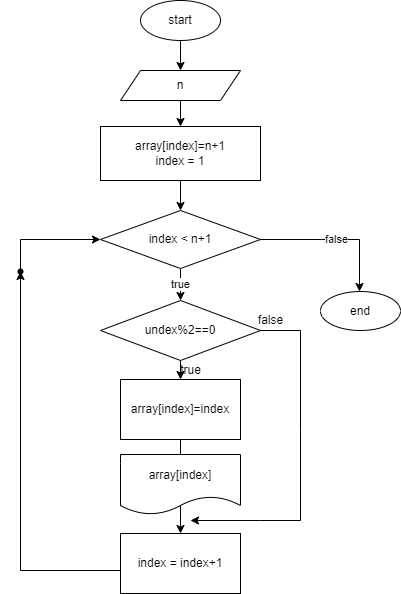

The diagram above was exported from draw.io. Its source (the exported page's mxGraphModel, read from the mxfile embedded in the PNG):
<mxGraphModel dx="564" dy="188" grid="1" gridSize="10" guides="1" tooltips="1" connect="1" arrows="1" fold="1" page="1" pageScale="1" pageWidth="850" pageHeight="1100" math="0" shadow="0">
  <root>
    <mxCell id="0" />
    <mxCell id="1" parent="0" />
    <mxCell id="2" value="" style="edgeStyle=orthogonalEdgeStyle;rounded=0;orthogonalLoop=1;jettySize=auto;html=1;" edge="1" parent="1" source="3" target="5">
      <mxGeometry relative="1" as="geometry" />
    </mxCell>
    <mxCell id="3" value="start" style="ellipse;whiteSpace=wrap;html=1;" vertex="1" parent="1">
      <mxGeometry x="320" y="30" width="80" height="40" as="geometry" />
    </mxCell>
    <mxCell id="4" value="" style="edgeStyle=orthogonalEdgeStyle;rounded=0;orthogonalLoop=1;jettySize=auto;html=1;" edge="1" parent="1" source="5" target="7">
      <mxGeometry relative="1" as="geometry" />
    </mxCell>
    <mxCell id="5" value="n" style="shape=parallelogram;perimeter=parallelogramPerimeter;whiteSpace=wrap;html=1;fixedSize=1;" vertex="1" parent="1">
      <mxGeometry x="300" y="100" width="120" height="30" as="geometry" />
    </mxCell>
    <mxCell id="6" value="" style="edgeStyle=orthogonalEdgeStyle;rounded=0;orthogonalLoop=1;jettySize=auto;html=1;exitX=0.5;exitY=1;exitDx=0;exitDy=0;" edge="1" parent="1" source="7" target="10">
      <mxGeometry relative="1" as="geometry">
        <mxPoint x="360" y="257" as="sourcePoint" />
      </mxGeometry>
    </mxCell>
    <mxCell id="7" value="array[index]=n+1&lt;br&gt;index = 1" style="whiteSpace=wrap;html=1;" vertex="1" parent="1">
      <mxGeometry x="280" y="156" width="160" height="54" as="geometry" />
    </mxCell>
    <mxCell id="8" value="false" style="edgeStyle=orthogonalEdgeStyle;rounded=0;orthogonalLoop=1;jettySize=auto;html=1;" edge="1" parent="1" source="10">
      <mxGeometry relative="1" as="geometry">
        <mxPoint x="539" y="321" as="targetPoint" />
      </mxGeometry>
    </mxCell>
    <mxCell id="9" value="true" style="edgeStyle=orthogonalEdgeStyle;rounded=0;orthogonalLoop=1;jettySize=auto;html=1;" edge="1" parent="1" source="10" target="18">
      <mxGeometry relative="1" as="geometry">
        <mxPoint x="360" y="330" as="targetPoint" />
      </mxGeometry>
    </mxCell>
    <mxCell id="10" value="index &amp;lt; n+1" style="rhombus;whiteSpace=wrap;html=1;" vertex="1" parent="1">
      <mxGeometry x="280" y="240" width="160" height="58" as="geometry" />
    </mxCell>
    <mxCell id="11" value="" style="edgeStyle=orthogonalEdgeStyle;rounded=0;orthogonalLoop=1;jettySize=auto;html=1;" edge="1" parent="1" source="12" target="14">
      <mxGeometry relative="1" as="geometry" />
    </mxCell>
    <mxCell id="12" value="array[index]=index" style="whiteSpace=wrap;html=1;" vertex="1" parent="1">
      <mxGeometry x="300" y="409" width="120" height="60" as="geometry" />
    </mxCell>
    <mxCell id="13" value="" style="edgeStyle=orthogonalEdgeStyle;rounded=0;orthogonalLoop=1;jettySize=auto;html=1;" edge="1" parent="1" source="14" target="16">
      <mxGeometry relative="1" as="geometry">
        <Array as="points">
          <mxPoint x="200" y="600" />
        </Array>
      </mxGeometry>
    </mxCell>
    <mxCell id="14" value="index = index+1" style="whiteSpace=wrap;html=1;" vertex="1" parent="1">
      <mxGeometry x="300" y="563" width="120" height="60" as="geometry" />
    </mxCell>
    <mxCell id="15" value="" style="edgeStyle=orthogonalEdgeStyle;rounded=0;orthogonalLoop=1;jettySize=auto;html=1;" edge="1" parent="1" source="16" target="10">
      <mxGeometry relative="1" as="geometry">
        <Array as="points">
          <mxPoint x="200" y="269" />
        </Array>
      </mxGeometry>
    </mxCell>
    <mxCell id="16" value="" style="shape=waypoint;sketch=0;size=6;pointerEvents=1;points=[];fillColor=default;resizable=0;rotatable=0;perimeter=centerPerimeter;snapToPoint=1;" vertex="1" parent="1">
      <mxGeometry x="180" y="281" width="40" height="40" as="geometry" />
    </mxCell>
    <mxCell id="17" value="end" style="ellipse;whiteSpace=wrap;html=1;" vertex="1" parent="1">
      <mxGeometry x="500" y="321" width="80" height="39" as="geometry" />
    </mxCell>
    <mxCell id="18" value="undex%2==0" style="rhombus;whiteSpace=wrap;html=1;" vertex="1" parent="1">
      <mxGeometry x="280" y="330" width="160" height="60" as="geometry" />
    </mxCell>
    <mxCell id="19" value="array[index]" style="shape=document;whiteSpace=wrap;html=1;boundedLbl=1;" vertex="1" parent="1">
      <mxGeometry x="300" y="484" width="120" height="60" as="geometry" />
    </mxCell>
    <mxCell id="20" value="" style="endArrow=classic;html=1;rounded=0;exitX=0.5;exitY=1;exitDx=0;exitDy=0;" edge="1" parent="1" source="18" target="12">
      <mxGeometry width="50" height="50" relative="1" as="geometry">
        <mxPoint x="380" y="500" as="sourcePoint" />
        <mxPoint x="430" y="450" as="targetPoint" />
      </mxGeometry>
    </mxCell>
    <mxCell id="21" value="" style="endArrow=classic;html=1;rounded=0;exitX=1;exitY=0.5;exitDx=0;exitDy=0;" edge="1" parent="1" source="18">
      <mxGeometry width="50" height="50" relative="1" as="geometry">
        <mxPoint x="380" y="500" as="sourcePoint" />
        <mxPoint x="370" y="550" as="targetPoint" />
        <Array as="points">
          <mxPoint x="480" y="360" />
          <mxPoint x="480" y="460" />
          <mxPoint x="480" y="550" />
          <mxPoint x="440" y="550" />
        </Array>
      </mxGeometry>
    </mxCell>
    <mxCell id="22" value="false" style="text;html=1;align=center;verticalAlign=middle;resizable=0;points=[];autosize=1;strokeColor=none;fillColor=none;" vertex="1" parent="1">
      <mxGeometry x="425" y="335" width="50" height="30" as="geometry" />
    </mxCell>
    <mxCell id="23" value="true" style="text;html=1;align=center;verticalAlign=middle;resizable=0;points=[];autosize=1;strokeColor=none;fillColor=none;" vertex="1" parent="1">
      <mxGeometry x="350" y="385" width="40" height="30" as="geometry" />
    </mxCell>
  </root>
</mxGraphModel>